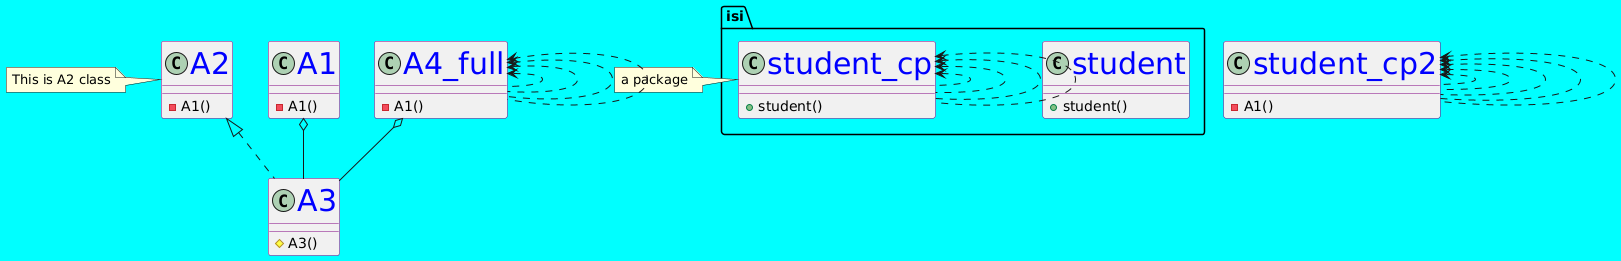

The diagram above was rendered by PlantUML. Its source (embedded in the PNG):
@startuml
skinparam backgroundcolor cyan
skinparam classFontColor blue
skinparam classFontSize 30
skinparam classBorderColor purple
class A1 {
-A1()
}
class A2 {
-A1()
}
note left
This is A2 class
end note
class A3 {
#A3()
}
class student_cp2 {
-A1()
}
class A4_full {
-A1()
}
namespace isi{
class student {
+student()
}
class student_cp {
+student()
}
student_cp <.. student_cp
student_cp <.. student_cp
student_cp <.. student_cp
student_cp <.. student_cp
}
note left
a package
end note
A1 o-- A3
A2 <|.. A3
student_cp2 <.. student_cp2
student_cp2 <.. student_cp2
student_cp2 <.. student_cp2
student_cp2 <.. student_cp2
student_cp2 <.. student_cp2
A4_full o-- A3
A4_full <.. A4_full
A4_full <.. A4_full
A4_full <.. A4_full
A4_full <.. A4_full
@enduml